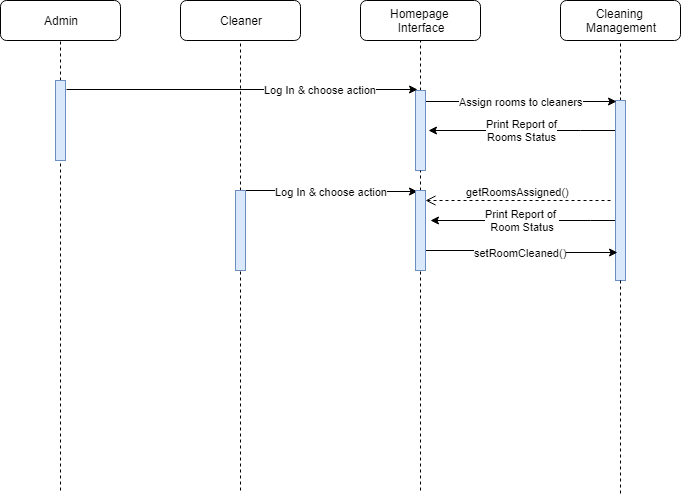

The diagram above was exported from draw.io. Its source (the exported page's mxGraphModel, read from the mxfile embedded in the PNG):
<mxGraphModel dx="754" dy="467" grid="1" gridSize="10" guides="1" tooltips="1" connect="1" arrows="1" fold="1" page="1" pageScale="1" pageWidth="850" pageHeight="1100" math="0" shadow="0">
  <root>
    <mxCell id="gaE0XMmT1YaoumdptLvl-0" />
    <mxCell id="gaE0XMmT1YaoumdptLvl-1" parent="gaE0XMmT1YaoumdptLvl-0" />
    <mxCell id="gaE0XMmT1YaoumdptLvl-2" value="Admin" style="rounded=1;whiteSpace=wrap;html=1;" vertex="1" parent="gaE0XMmT1YaoumdptLvl-1">
      <mxGeometry x="40" y="40" width="120" height="40" as="geometry" />
    </mxCell>
    <mxCell id="gaE0XMmT1YaoumdptLvl-3" value="Cleaner" style="rounded=1;whiteSpace=wrap;html=1;" vertex="1" parent="gaE0XMmT1YaoumdptLvl-1">
      <mxGeometry x="220" y="40" width="120" height="40" as="geometry" />
    </mxCell>
    <mxCell id="gaE0XMmT1YaoumdptLvl-5" value="Homepage&amp;nbsp;&lt;br&gt;Interface&lt;br&gt;" style="rounded=1;whiteSpace=wrap;html=1;" vertex="1" parent="gaE0XMmT1YaoumdptLvl-1">
      <mxGeometry x="400" y="40" width="120" height="40" as="geometry" />
    </mxCell>
    <mxCell id="gaE0XMmT1YaoumdptLvl-6" value="Cleaning&amp;nbsp;&lt;br&gt;Management&lt;br&gt;" style="rounded=1;whiteSpace=wrap;html=1;" vertex="1" parent="gaE0XMmT1YaoumdptLvl-1">
      <mxGeometry x="600" y="40" width="120" height="40" as="geometry" />
    </mxCell>
    <mxCell id="gaE0XMmT1YaoumdptLvl-7" value="" style="endArrow=none;dashed=1;html=1;entryX=0.5;entryY=1;entryDx=0;entryDy=0;" edge="1" parent="gaE0XMmT1YaoumdptLvl-1" source="gaE0XMmT1YaoumdptLvl-11" target="gaE0XMmT1YaoumdptLvl-2">
      <mxGeometry width="50" height="50" relative="1" as="geometry">
        <mxPoint x="100" y="530" as="sourcePoint" />
        <mxPoint x="150" y="80" as="targetPoint" />
      </mxGeometry>
    </mxCell>
    <mxCell id="gaE0XMmT1YaoumdptLvl-8" value="" style="endArrow=none;dashed=1;html=1;entryX=0.5;entryY=1;entryDx=0;entryDy=0;" edge="1" parent="gaE0XMmT1YaoumdptLvl-1" source="gaE0XMmT1YaoumdptLvl-13" target="gaE0XMmT1YaoumdptLvl-3">
      <mxGeometry width="50" height="50" relative="1" as="geometry">
        <mxPoint x="280" y="530" as="sourcePoint" />
        <mxPoint x="330" y="80" as="targetPoint" />
      </mxGeometry>
    </mxCell>
    <mxCell id="gaE0XMmT1YaoumdptLvl-9" value="" style="endArrow=none;dashed=1;html=1;entryX=0.5;entryY=1;entryDx=0;entryDy=0;" edge="1" parent="gaE0XMmT1YaoumdptLvl-1" source="gaE0XMmT1YaoumdptLvl-15" target="gaE0XMmT1YaoumdptLvl-5">
      <mxGeometry width="50" height="50" relative="1" as="geometry">
        <mxPoint x="460" y="530" as="sourcePoint" />
        <mxPoint x="510" y="80" as="targetPoint" />
      </mxGeometry>
    </mxCell>
    <mxCell id="gaE0XMmT1YaoumdptLvl-10" value="" style="endArrow=none;dashed=1;html=1;entryX=0.5;entryY=1;entryDx=0;entryDy=0;" edge="1" parent="gaE0XMmT1YaoumdptLvl-1" source="gaE0XMmT1YaoumdptLvl-16" target="gaE0XMmT1YaoumdptLvl-6">
      <mxGeometry width="50" height="50" relative="1" as="geometry">
        <mxPoint x="660" y="533" as="sourcePoint" />
        <mxPoint x="710" y="80" as="targetPoint" />
      </mxGeometry>
    </mxCell>
    <mxCell id="gaE0XMmT1YaoumdptLvl-11" value="" style="html=1;points=[];perimeter=orthogonalPerimeter;fillColor=#dae8fc;strokeColor=#6c8ebf;" vertex="1" parent="gaE0XMmT1YaoumdptLvl-1">
      <mxGeometry x="95" y="120" width="10" height="80" as="geometry" />
    </mxCell>
    <mxCell id="gaE0XMmT1YaoumdptLvl-12" value="" style="endArrow=none;dashed=1;html=1;entryX=0.5;entryY=1;entryDx=0;entryDy=0;" edge="1" parent="gaE0XMmT1YaoumdptLvl-1" target="gaE0XMmT1YaoumdptLvl-11">
      <mxGeometry width="50" height="50" relative="1" as="geometry">
        <mxPoint x="100" y="530" as="sourcePoint" />
        <mxPoint x="100" y="80" as="targetPoint" />
      </mxGeometry>
    </mxCell>
    <mxCell id="gaE0XMmT1YaoumdptLvl-27" value="Log In &amp;amp; choose action" style="edgeStyle=orthogonalEdgeStyle;rounded=0;orthogonalLoop=1;jettySize=auto;html=1;entryX=0.2;entryY=0.013;entryDx=0;entryDy=0;entryPerimeter=0;" edge="1" parent="gaE0XMmT1YaoumdptLvl-1" source="gaE0XMmT1YaoumdptLvl-13" target="gaE0XMmT1YaoumdptLvl-24">
      <mxGeometry relative="1" as="geometry">
        <mxPoint x="365" y="270" as="targetPoint" />
        <Array as="points">
          <mxPoint x="365" y="230" />
          <mxPoint x="365" y="231" />
        </Array>
      </mxGeometry>
    </mxCell>
    <mxCell id="gaE0XMmT1YaoumdptLvl-13" value="" style="html=1;points=[];perimeter=orthogonalPerimeter;fillColor=#dae8fc;strokeColor=#6c8ebf;" vertex="1" parent="gaE0XMmT1YaoumdptLvl-1">
      <mxGeometry x="275" y="230" width="10" height="80" as="geometry" />
    </mxCell>
    <mxCell id="gaE0XMmT1YaoumdptLvl-14" value="" style="endArrow=none;dashed=1;html=1;entryX=0.5;entryY=1;entryDx=0;entryDy=0;" edge="1" parent="gaE0XMmT1YaoumdptLvl-1" target="gaE0XMmT1YaoumdptLvl-13">
      <mxGeometry width="50" height="50" relative="1" as="geometry">
        <mxPoint x="280" y="530" as="sourcePoint" />
        <mxPoint x="280" y="80" as="targetPoint" />
      </mxGeometry>
    </mxCell>
    <mxCell id="gaE0XMmT1YaoumdptLvl-30" value="Print Report of&lt;br&gt;Rooms Status&lt;br&gt;" style="edgeStyle=orthogonalEdgeStyle;rounded=0;orthogonalLoop=1;jettySize=auto;html=1;entryX=1.3;entryY=0.5;entryDx=0;entryDy=0;entryPerimeter=0;" edge="1" parent="gaE0XMmT1YaoumdptLvl-1" source="gaE0XMmT1YaoumdptLvl-16" target="gaE0XMmT1YaoumdptLvl-15">
      <mxGeometry relative="1" as="geometry">
        <mxPoint x="460" y="170" as="targetPoint" />
        <Array as="points">
          <mxPoint x="620" y="170" />
          <mxPoint x="620" y="170" />
        </Array>
      </mxGeometry>
    </mxCell>
    <mxCell id="gaE0XMmT1YaoumdptLvl-32" value="Print Report of&amp;nbsp;&lt;br&gt;Room Status&lt;br&gt;" style="edgeStyle=orthogonalEdgeStyle;rounded=0;orthogonalLoop=1;jettySize=auto;html=1;" edge="1" parent="gaE0XMmT1YaoumdptLvl-1" source="gaE0XMmT1YaoumdptLvl-16">
      <mxGeometry relative="1" as="geometry">
        <mxPoint x="470" y="260" as="targetPoint" />
        <Array as="points">
          <mxPoint x="630" y="260" />
          <mxPoint x="630" y="260" />
        </Array>
      </mxGeometry>
    </mxCell>
    <mxCell id="gaE0XMmT1YaoumdptLvl-16" value="" style="html=1;points=[];perimeter=orthogonalPerimeter;fillColor=#dae8fc;strokeColor=#6c8ebf;" vertex="1" parent="gaE0XMmT1YaoumdptLvl-1">
      <mxGeometry x="655" y="140" width="10" height="180" as="geometry" />
    </mxCell>
    <mxCell id="gaE0XMmT1YaoumdptLvl-17" value="" style="endArrow=none;dashed=1;html=1;entryX=0.5;entryY=1;entryDx=0;entryDy=0;" edge="1" parent="gaE0XMmT1YaoumdptLvl-1" target="gaE0XMmT1YaoumdptLvl-16">
      <mxGeometry width="50" height="50" relative="1" as="geometry">
        <mxPoint x="660" y="533" as="sourcePoint" />
        <mxPoint x="660" y="80" as="targetPoint" />
      </mxGeometry>
    </mxCell>
    <mxCell id="gaE0XMmT1YaoumdptLvl-23" value="Assign rooms to cleaners" style="edgeStyle=orthogonalEdgeStyle;rounded=0;orthogonalLoop=1;jettySize=auto;html=1;entryX=0.1;entryY=0.006;entryDx=0;entryDy=0;entryPerimeter=0;" edge="1" parent="gaE0XMmT1YaoumdptLvl-1" source="gaE0XMmT1YaoumdptLvl-15" target="gaE0XMmT1YaoumdptLvl-16">
      <mxGeometry relative="1" as="geometry">
        <mxPoint x="545" y="170" as="targetPoint" />
        <Array as="points">
          <mxPoint x="510" y="141" />
          <mxPoint x="510" y="141" />
        </Array>
      </mxGeometry>
    </mxCell>
    <mxCell id="gaE0XMmT1YaoumdptLvl-15" value="" style="html=1;points=[];perimeter=orthogonalPerimeter;fillColor=#dae8fc;strokeColor=#6c8ebf;" vertex="1" parent="gaE0XMmT1YaoumdptLvl-1">
      <mxGeometry x="455" y="130" width="10" height="80" as="geometry" />
    </mxCell>
    <mxCell id="gaE0XMmT1YaoumdptLvl-18" value="" style="endArrow=none;dashed=1;html=1;entryX=0.5;entryY=1;entryDx=0;entryDy=0;" edge="1" parent="gaE0XMmT1YaoumdptLvl-1" source="gaE0XMmT1YaoumdptLvl-24" target="gaE0XMmT1YaoumdptLvl-15">
      <mxGeometry width="50" height="50" relative="1" as="geometry">
        <mxPoint x="460" y="530" as="sourcePoint" />
        <mxPoint x="460" y="80" as="targetPoint" />
      </mxGeometry>
    </mxCell>
    <mxCell id="gaE0XMmT1YaoumdptLvl-19" value="Log In &amp;amp; choose action" style="endArrow=classic;html=1;entryX=0.2;entryY=-0.012;entryDx=0;entryDy=0;entryPerimeter=0;" edge="1" parent="gaE0XMmT1YaoumdptLvl-1" target="gaE0XMmT1YaoumdptLvl-15">
      <mxGeometry x="0.4473" width="50" height="50" relative="1" as="geometry">
        <mxPoint x="106" y="129" as="sourcePoint" />
        <mxPoint x="160" y="130" as="targetPoint" />
        <mxPoint as="offset" />
      </mxGeometry>
    </mxCell>
    <mxCell id="gaE0XMmT1YaoumdptLvl-36" value="setRoomCleaned()" style="edgeStyle=orthogonalEdgeStyle;rounded=0;orthogonalLoop=1;jettySize=auto;html=1;entryX=0.2;entryY=0.844;entryDx=0;entryDy=0;entryPerimeter=0;" edge="1" parent="gaE0XMmT1YaoumdptLvl-1" source="gaE0XMmT1YaoumdptLvl-24" target="gaE0XMmT1YaoumdptLvl-16">
      <mxGeometry relative="1" as="geometry">
        <mxPoint x="545" y="270" as="targetPoint" />
        <Array as="points">
          <mxPoint x="545" y="290" />
          <mxPoint x="545" y="292" />
        </Array>
      </mxGeometry>
    </mxCell>
    <mxCell id="gaE0XMmT1YaoumdptLvl-24" value="" style="html=1;points=[];perimeter=orthogonalPerimeter;fillColor=#dae8fc;strokeColor=#6c8ebf;" vertex="1" parent="gaE0XMmT1YaoumdptLvl-1">
      <mxGeometry x="455" y="230" width="10" height="80" as="geometry" />
    </mxCell>
    <mxCell id="gaE0XMmT1YaoumdptLvl-25" value="" style="endArrow=none;dashed=1;html=1;entryX=0.5;entryY=1;entryDx=0;entryDy=0;" edge="1" parent="gaE0XMmT1YaoumdptLvl-1" target="gaE0XMmT1YaoumdptLvl-24">
      <mxGeometry width="50" height="50" relative="1" as="geometry">
        <mxPoint x="460" y="530" as="sourcePoint" />
        <mxPoint x="460" y="210" as="targetPoint" />
      </mxGeometry>
    </mxCell>
    <mxCell id="gaE0XMmT1YaoumdptLvl-28" value="getRoomsAssigned()" style="html=1;verticalAlign=bottom;endArrow=open;dashed=1;endSize=8;entryX=1;entryY=0.125;entryDx=0;entryDy=0;entryPerimeter=0;" edge="1" parent="gaE0XMmT1YaoumdptLvl-1" target="gaE0XMmT1YaoumdptLvl-24">
      <mxGeometry relative="1" as="geometry">
        <mxPoint x="650" y="240" as="sourcePoint" />
        <mxPoint x="570" y="240" as="targetPoint" />
      </mxGeometry>
    </mxCell>
  </root>
</mxGraphModel>